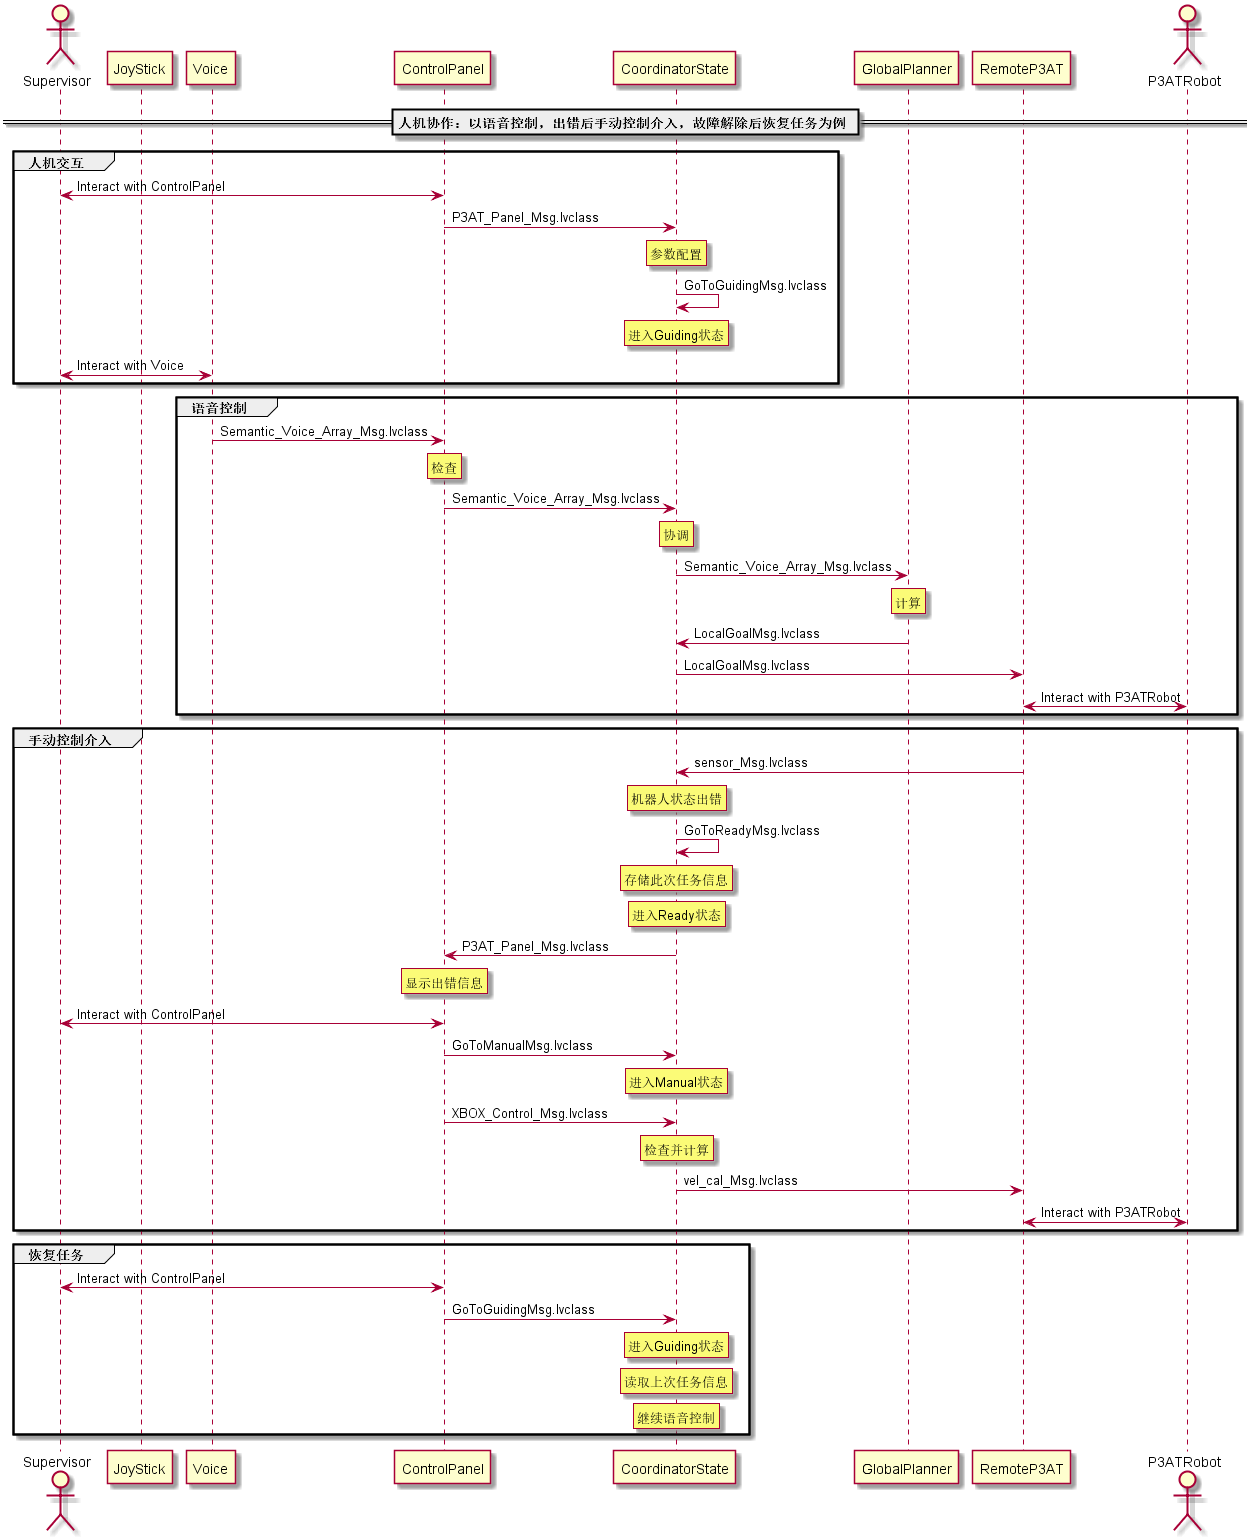

The diagram above was rendered by PlantUML. Its source (embedded in the PNG):
@startuml
actor Supervisor
participant JoyStick
participant Voice
participant ControlPanel
participant CoordinatorState
participant GlobalPlanner
participant RemoteP3AT
actor P3ATRobot
== 人机协作：以语音控制，出错后手动控制介入，故障解除后恢复任务为例 ==
group 人机交互
Supervisor <-> ControlPanel : Interact with ControlPanel
ControlPanel -> CoordinatorState : P3AT_Panel_Msg.lvclass
rnote over CoordinatorState : 参数配置
CoordinatorState -> CoordinatorState : GoToGuidingMsg.lvclass
rnote over CoordinatorState : 进入Guiding状态
Supervisor <-> Voice : Interact with Voice
end
group 语音控制
Voice -> ControlPanel : Semantic_Voice_Array_Msg.lvclass
rnote over ControlPanel : 检查
ControlPanel -> CoordinatorState : Semantic_Voice_Array_Msg.lvclass
rnote over CoordinatorState : 协调
CoordinatorState -> GlobalPlanner : Semantic_Voice_Array_Msg.lvclass
rnote over GlobalPlanner : 计算
GlobalPlanner -> CoordinatorState : LocalGoalMsg.lvclass
CoordinatorState -> RemoteP3AT : LocalGoalMsg.lvclass
actor P3ATRobot
RemoteP3AT <-> P3ATRobot : Interact with P3ATRobot
end
group 手动控制介入
RemoteP3AT -> CoordinatorState : sensor_Msg.lvclass
rnote over CoordinatorState : 机器人状态出错
CoordinatorState -> CoordinatorState : GoToReadyMsg.lvclass
rnote over CoordinatorState : 存储此次任务信息
rnote over CoordinatorState : 进入Ready状态
CoordinatorState -> ControlPanel : P3AT_Panel_Msg.lvclass
rnote over ControlPanel : 显示出错信息
ControlPanel <-> Supervisor : Interact with ControlPanel
ControlPanel -> CoordinatorState : GoToManualMsg.lvclass
rnote over CoordinatorState : 进入Manual状态
ControlPanel -> CoordinatorState : XBOX_Control_Msg.lvclass
rnote over CoordinatorState : 检查并计算
CoordinatorState -> RemoteP3AT : vel_cal_Msg.lvclass
RemoteP3AT <-> P3ATRobot : Interact with P3ATRobot
end
group 恢复任务
Supervisor <-> ControlPanel : Interact with ControlPanel
ControlPanel -> CoordinatorState : GoToGuidingMsg.lvclass
rnote over CoordinatorState : 进入Guiding状态
rnote over CoordinatorState : 读取上次任务信息
rnote over CoordinatorState : 继续语音控制
end
@enduml